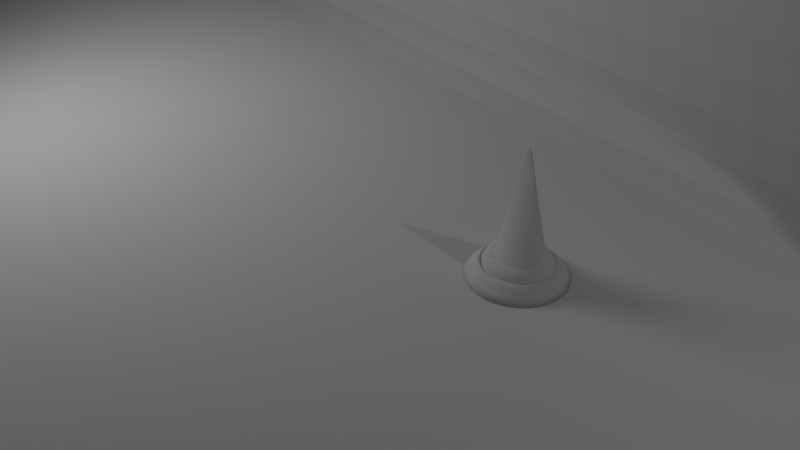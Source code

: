 # Source: 21.proyecto.escenario.blend2.blend2222.blend25.blend123.blend  (saved by Blender 2.79.6; exported with 4.5.12 LTS)
import bpy
from mathutils import Matrix  # noqa: F401  (used for matrix-valued properties, if any)

bpy.ops.wm.read_factory_settings(use_empty=True)
scene = bpy.context.scene
scene.name = 'Scene'

# ---- collections
col_collection_1 = bpy.data.collections.new('Collection 1'); scene.collection.children.link(col_collection_1)

# ---- materials (node trees are filled in below, after node groups)
mat_luz = bpy.data.materials.new('Luz')
mat_luz.alpha_threshold = 0.0
mat_luz.diffuse_color = (1.0, 1.0, 1.0, 1.0)
mat_luz.roughness = 0.5
mat_material = bpy.data.materials.new('Material')
mat_material.alpha_threshold = 0.0
mat_material.roughness = 0.5
mat_material.line_color = (0.0, 0.0, 0.0, 1.0)

# ---- material node trees
mat_luz.use_nodes = True; mat_luz.node_tree.nodes.clear()
_N = mat_luz.node_tree.nodes; _L = mat_luz.node_tree.links
n0 = _N.new('ShaderNodeOutputMaterial'); n0.name = 'Material Output'; n0.location = (300, 300)
n1 = _N.new('ShaderNodeEmission'); n1.name = 'Emission'; n1.location = (10, 300)
n1.inputs[0].default_value = (0.8, 0.8, 0.8, 1.0)
n1.inputs[1].default_value = 5.0
_L.new(n1.outputs[0], n0.inputs[0])
n0.is_active_output = True

# ---- world
world_world = bpy.data.worlds.new('World'); scene.world = world_world
world_world.color = (0.05088, 0.05088, 0.05088)
world_world.use_sun_shadow = False
world_world.sun_shadow_jitter_overblur = 0.0

# ---- cameras
cam_camera = bpy.data.cameras.new('Camera')
cam_camera.clip_end = 100.0
cam_camera.lens = 35.0
cam_camera.sensor_width = 32.0
cam_camera.sensor_height = 18.0
cam_camera.ortho_scale = 7.314
cam_camera.dof.focus_distance = 0.0

# ---- lights
light_lamp = bpy.data.lights.new('Lamp', 'SPOT')
light_lamp.transmission_factor = 0.0
light_lamp.cutoff_distance = 30.0
light_lamp.energy = 100.0
light_lamp.shadow_buffer_clip_start = 1.001
light_lamp.shadow_soft_size = 0.1
light_lamp.shadow_maximum_resolution = 0.006
light_lamp.use_absolute_resolution = True
light_lamp.spot_size = 1.309

# ---- meshes
me_plane_002 = bpy.data.meshes.new('Plane.002')
me_plane_002.from_pydata([(-0.03, -0.03, 0.0), (0.03, -0.03, 0.0), (-0.03, 0.03, 0.0), (0.03, 0.03, 0.0), (-0.03, 0.03, 0.03), (-0.03, -0.03, 0.03), (0.03, -0.03, 0.03), (0.03, 0.03, 0.03), (0.5806, -0.03, 0.0), (0.5806, 0.03, 0.0), (0.5806, -0.03, 0.03), (0.5806, 0.03, 0.03), (-0.03, -0.03, -0.1681), (0.03, -0.03, -0.1681), (-0.03, 0.03, -0.1681), (0.03, 0.03, -0.1681), (-0.03, 0.03, -0.1981), (-0.03, -0.03, -0.1981), (0.03, -0.03, -0.1981), (0.03, 0.03, -0.1981), (0.5806, -0.03, -0.1681), (0.5806, 0.03, -0.1681), (0.5806, -0.03, -0.1981), (0.5806, 0.03, -0.1981)], [], [(0, 2, 3, 1), (5, 6, 7, 4), (0, 1, 6, 5), (3, 7, 11, 9), (2, 0, 5, 4), (3, 2, 4, 7), (8, 9, 11, 10), (6, 1, 8, 10), (7, 6, 10, 11), (1, 3, 9, 8), (12, 13, 15, 14), (17, 16, 19, 18), (12, 17, 18, 13), (15, 21, 23, 19), (14, 16, 17, 12), (15, 19, 16, 14), (20, 22, 23, 21), (18, 22, 20, 13), (19, 23, 22, 18), (13, 20, 21, 15)])
me_plane_002.use_remesh_preserve_volume = False
me_plane_002.use_remesh_preserve_attributes = False
me_plane_002.use_mirror_vertex_groups = False
me_plane_002.update()
me_cubeziercircle_002 = bpy.data.meshes.new('CUBezierCircle.002')
me_cubeziercircle_002.from_pydata([(-0.02414, -0.06262, 0.3807), (-0.02414, -0.06262, 0.5122), (-0.02414, 0.07455, 0.3807), (-0.02414, 0.07455, 0.5122), (0.02391, -0.06262, 0.3807), (0.02391, -0.06262, 0.5122), (0.02391, 0.07455, 0.3807), (0.02391, 0.07455, 0.5122), (0.02391, 0.07455, 0.5122), (0.02391, 0.07455, 0.3807), (0.02391, -0.06262, 0.3807), (0.02391, -0.06262, 0.5122), (0.06412, 0.07455, 0.5122), (0.06412, 0.07455, 0.3807), (0.06412, -0.06262, 0.3807), (0.06412, -0.06262, 0.5122), (-0.06435, 0.07455, 0.3807), (-0.06435, -0.06262, 0.3807), (-0.06435, -0.06262, 0.5122), (-0.06435, 0.07455, 0.5122), (0.06412, 0.07455, 0.5122), (0.06412, 0.07455, 0.4551), (0.06412, -0.06262, 0.4551), (0.06412, -0.06262, 0.5122), (-0.06435, 0.07455, 0.4551), (-0.06435, -0.06262, 0.4551), (-0.06435, -0.06262, 0.5122), (-0.06435, 0.07455, 0.5122), (-0.02414, -0.06262, 0.6696), (-0.02414, 0.07455, 0.6696), (0.02391, 0.07455, 0.6696), (0.02391, -0.06262, 0.6696), (0.06412, 0.07455, 0.6696), (0.06412, -0.06262, 0.6696), (-0.06435, -0.06262, 0.6696), (-0.06435, 0.07455, 0.6696), (-7.057e-08, -0.05572, 0.007429), (-1.341e-07, 0.0, 0.007429), (-0.01262, -0.05444, 0.007429), (-0.001013, 0.0001142, 0.007429), (-0.02354, -0.051, 0.007429), (-0.0002305, -1.761e-05, 0.007429), (-0.03357, -0.0455, 0.007429), (0.0001678, -0.0001295, 0.007429), (-0.04255, -0.03807, 0.007429), (2.992e-05, 2.992e-05, 0.007429), (-0.04997, -0.02909, 0.007429), (-0.0001294, 0.0001678, 0.007429), (-0.05547, -0.01906, 0.007429), (-1.755e-05, -0.0002305, 0.007429), (-0.05892, -0.008141, 0.007429), (0.0001143, -0.001013, 0.007429), (-0.06019, 0.004475, 0.007429), (-5.96e-08, 1.509e-07, 0.007429), (-0.05892, 0.01709, 0.007429), (0.0001142, 0.001013, 0.007429), (-0.05547, 0.02801, 0.007429), (-1.767e-05, 0.0002306, 0.007429), (-0.04997, 0.03804, 0.007429), (-0.0001295, -0.0001678, 0.007429), (-0.04255, 0.04702, 0.007429), (2.989e-05, -2.995e-05, 0.007429), (-0.03357, 0.05445, 0.007429), (0.0001679, 0.0001294, 0.007429), (-0.02354, 0.05994, 0.007429), (-0.0002305, 1.752e-05, 0.007429), (-0.01262, 0.06339, 0.007429), (-0.001013, -0.0001142, 0.007429), (2.809e-08, 0.06467, 0.007429), (5.96e-08, 0.0, 0.007429), (0.01262, 0.06339, 0.007429), (0.001013, -0.0001142, 0.007429), (0.02354, 0.05995, 0.007429), (0.0002304, 1.761e-05, 0.007429), (0.03357, 0.05445, 0.007429), (-0.000168, 0.0001295, 0.007429), (0.04255, 0.04702, 0.007429), (-2.995e-05, -2.992e-05, 0.007429), (0.04997, 0.03804, 0.007429), (0.0001294, -0.0001678, 0.007429), (0.05547, 0.02801, 0.007429), (1.758e-05, 0.0002306, 0.007429), (0.05892, 0.01709, 0.007429), (-0.0001143, 0.001013, 0.007429), (0.06019, 0.004475, 0.007429), (0.0, -8.276e-08, 0.007429), (0.05892, -0.008141, 0.007429), (-0.0001142, -0.001013, 0.007429), (0.05547, -0.01906, 0.007429), (1.761e-05, -0.0002304, 0.007429), (0.04997, -0.02909, 0.007429), (0.0001295, 0.0001679, 0.007429), (0.04255, -0.03807, 0.007429), (-2.989e-05, 3.001e-05, 0.007429), (0.03357, -0.0455, 0.007429), (-0.0001678, -0.0001294, 0.007429), (0.02354, -0.051, 0.007429), (0.0002306, -1.755e-05, 0.007429), (0.01262, -0.05444, 0.007429), (0.001013, 0.0001142, 0.007429), (0.02391, 0.05974, 0.3807), (0.02391, -0.05079, 0.3807), (0.02391, 0.05974, 0.3807), (0.02391, -0.05079, 0.3807), (1.315e-05, 4.777e-06, 0.3807), (-1.692e-05, -2.993e-05, 0.3807), (-5.164e-05, -5.995e-05, 0.3807), (-2.728e-05, 2.682e-05, 0.3807), (0.0001972, 1.479e-06, 0.3807), (2.68e-05, -2.723e-05, 0.3807), (1.456e-06, 0.0001973, 0.3807), (-2.344e-05, -2.337e-05, 0.3807), (-2.994e-05, -1.687e-05, 0.3807), (4.773e-06, 1.317e-05, 0.3807), (-5.999e-05, -5.159e-05, 0.3807), (2.677e-05, -1.957e-05, 0.3807), (0.0001972, -4.827e-05, 0.3807), (1.462e-06, -0.000244, 0.3807), (-2.725e-05, -7.362e-05, 0.3807), (-5.161e-05, 1.315e-05, 0.3807), (-2.343e-05, -2.342e-05, 0.3807), (-4.832e-05, 0.0001972, 0.3807), (4.754e-06, -5.995e-05, 0.3807), (-2.995e-05, -2.992e-05, 0.3807), (-2.341e-05, -2.34e-05, 0.3807), (-6.002e-05, 4.797e-06, 0.3807), (-1.96e-05, 2.683e-05, 0.3807), (-0.0002441, -4.827e-05, 0.3807), (-7.364e-05, -1.959e-05, 0.3807), (-1.959e-05, -7.36e-05, 0.3807), (1.312e-05, -5.161e-05, 0.3807), (-7.363e-05, -2.724e-05, 0.3807), (-1.691e-05, -1.689e-05, 0.3807), (-4.831e-05, -0.000244, 0.3807), (-0.0002441, 1.479e-06, 0.3807), (-2.346e-05, -2.34e-05, 0.3807), (-0.01262, -0.05444, 0.3807), (0.02354, -0.051, 0.3807), (0.01262, -0.05444, 0.3807), (-7.057e-08, -0.05572, 0.3807), (0.02354, 0.05995, 0.3807), (-0.02414, -0.05067, 0.3807), (-0.02354, -0.051, 0.3807), (-0.01262, 0.06339, 0.3807), (0.01262, 0.06339, 0.3807), (-0.02354, 0.05994, 0.3807), (2.809e-08, 0.06467, 0.3807), (-0.02414, 0.05962, 0.3807), (0.04255, -0.03807, 0.3807), (0.04997, -0.02909, 0.3807), (0.03357, -0.0455, 0.3807), (0.06019, 0.004475, 0.3807), (0.03357, 0.05445, 0.3807), (0.05892, -0.008141, 0.3807), (0.05892, 0.01709, 0.3807), (0.05547, 0.02801, 0.3807), (0.05547, -0.01906, 0.3807), (0.04255, 0.04702, 0.3807), (0.04997, 0.03804, 0.3807), (-0.04255, 0.04702, 0.3807), (-0.03357, 0.05445, 0.3807), (-0.04997, 0.03804, 0.3807), (-0.04997, -0.02909, 0.3807), (-0.05892, 0.01709, 0.3807), (-0.04255, -0.03807, 0.3807), (-0.05547, -0.01906, 0.3807), (-0.06019, 0.004475, 0.3807), (-0.05892, -0.008141, 0.3807), (-0.03357, -0.0455, 0.3807), (-0.05547, 0.02801, 0.3807)], [], [(2, 147, 160, 159, 161, 169, 163, 166, 167, 165, 162, 164, 168, 141, 0, 17, 16), (2, 3, 7, 6), (5, 4, 10, 11), (4, 5, 1, 0), (2, 6, 102, 140, 144, 146, 143, 145, 147), (7, 3, 1, 5), (12, 8, 30, 32), (4, 103, 102, 6, 9, 100, 101, 10), (7, 5, 11, 8), (6, 7, 8, 9), (19, 16, 24, 27), (9, 8, 12, 13), (11, 10, 14, 15), (10, 101, 150, 148, 149, 156, 153, 151, 154, 155, 158, 157, 152, 100, 9, 13, 14), (12, 15, 23, 20), (3, 2, 16, 19), (0, 1, 18, 17), (15, 12, 32, 33), (21, 20, 23, 22), (25, 26, 27, 24), (13, 12, 20, 21), (17, 18, 26, 25), (15, 14, 22, 23), (14, 13, 21, 22), (18, 19, 27, 26), (16, 17, 25, 24), (30, 31, 33, 32), (28, 29, 35, 34), (8, 11, 31, 30), (3, 19, 35, 29), (19, 18, 34, 35), (18, 1, 28, 34), (1, 3, 29, 28), (11, 15, 33, 31), (37, 36, 38, 39), (39, 38, 40, 41), (41, 40, 42, 43), (43, 42, 44, 45), (45, 44, 46, 47), (47, 46, 48, 49), (49, 48, 50, 51), (51, 50, 52, 53), (53, 52, 54, 55), (55, 54, 56, 57), (57, 56, 58, 59), (59, 58, 60, 61), (61, 60, 62, 63), (63, 62, 64, 65), (65, 64, 66, 67), (67, 66, 68, 69), (69, 68, 70, 71), (71, 70, 72, 73), (73, 72, 74, 75), (75, 74, 76, 77), (77, 76, 78, 79), (79, 78, 80, 81), (81, 80, 82, 83), (83, 82, 84, 85), (85, 84, 86, 87), (87, 86, 88, 89), (89, 88, 90, 91), (91, 90, 92, 93), (93, 92, 94, 95), (95, 94, 96, 97), (97, 96, 98, 99), (99, 98, 36, 37), (88, 86, 153, 156), (85, 87, 133, 120), (48, 46, 162, 165), (49, 51, 117, 118), (89, 91, 113, 129), (42, 40, 142, 141, 168), (44, 42, 168, 164), (74, 72, 140, 102, 100, 152), (95, 97, 109, 114), (54, 52, 166, 163), (59, 61, 105, 106), (55, 57, 107, 110), (92, 90, 149, 148), (76, 74, 152, 157), (86, 84, 151, 153), (93, 95, 114, 112), (99, 37, 135, 108), (37, 39, 134, 135), (67, 69, 124, 127), (81, 83, 121, 126), (56, 54, 163, 169), (41, 43, 130, 131), (63, 65, 128, 104), (70, 68, 146, 144), (43, 45, 132, 130), (52, 50, 167, 166), (98, 96, 137, 138), (87, 89, 129, 133), (39, 41, 131, 134), (45, 47, 119, 132), (94, 92, 148, 150), (36, 98, 138, 139), (80, 78, 158, 155), (47, 49, 118, 119), (58, 56, 169, 161), (83, 85, 120, 121), (69, 71, 116, 124), (82, 80, 155, 154), (68, 66, 143, 146), (64, 62, 160, 147, 145), (71, 73, 115, 116), (51, 53, 111, 117), (38, 36, 139, 136), (53, 55, 110, 111), (84, 82, 154, 151), (62, 60, 159, 160), (78, 76, 157, 158), (73, 75, 125, 115), (40, 38, 136, 142), (75, 77, 123, 125), (65, 67, 127, 128), (60, 58, 161, 159), (72, 70, 144, 140), (79, 81, 126, 122), (96, 94, 150, 101, 103, 137), (97, 99, 108, 109), (57, 59, 106, 107), (77, 79, 122, 123), (66, 64, 145, 143), (50, 48, 165, 167), (46, 44, 164, 162), (61, 63, 104, 105), (91, 93, 112, 113), (90, 88, 156, 149), (141, 168, 164, 162, 165, 167, 166, 163, 169, 161, 159, 160, 147), (147, 145, 143, 146, 144, 140, 102, 103, 108, 135, 134, 131, 130, 132, 119, 118, 117, 111, 110, 107, 106, 105, 104, 128, 127, 141), (141, 142, 136, 139, 138, 137, 103, 4, 0), (137, 138, 139, 136, 142, 141, 127, 124, 116, 115, 125, 123, 122, 126, 121, 120, 133, 129, 113, 112, 114, 109, 108, 103), (100, 152, 157, 158, 155, 154, 151, 153, 156, 149, 148, 150, 101)])
me_cubeziercircle_002.polygons.foreach_set('use_smooth', [0, 0, 0, 0, 0, 0, 0, 0, 0, 0, 0, 0, 0, 0, 0, 0, 0, 0, 0, 0, 0, 0, 0, 0, 0, 0, 0, 0, 0, 0, 0, 0, 0, 0, 1, 1, 1, 1, 1, 1, 1, 1, 1, 1, 1, 1, 1, 1, 1, 1, 1, 1, 1, 1, 1, 1, 1, 1, 1, 1, 1, 1, 1, 1, 1, 1, 1, 1, 1, 1, 1, 1, 1, 1, 1, 1, 1, 1, 1, 1, 1, 1, 1, 1, 1, 1, 1, 1, 1, 1, 1, 1, 1, 1, 1, 1, 1, 1, 1, 1, 1, 1, 1, 1, 1, 1, 1, 1, 1, 1, 1, 1, 1, 1, 1, 1, 1, 1, 1, 1, 1, 1, 1, 1, 1, 1, 1, 1, 1, 1, 0, 0, 0, 0, 0])
me_cubeziercircle_002.use_remesh_preserve_volume = False
me_cubeziercircle_002.use_remesh_preserve_attributes = False
me_cubeziercircle_002.use_mirror_vertex_groups = False
me_cubeziercircle_002.auto_texspace = False
me_cubeziercircle_002.update()
me_cube = bpy.data.meshes.new('Cube')
me_cube.from_pydata([(-1.191, -3.233, 2.08), (-1.191, -3.233, 7.456), (-1.191, 3.062, 2.08), (-1.191, 3.062, 7.456), (1.13, -3.233, 2.08), (1.13, -3.233, 7.456), (1.13, 3.062, 2.08), (1.13, 3.062, 7.456), (1.13, 3.062, 7.456), (1.13, 3.062, 2.08), (1.13, -3.233, 2.08), (1.13, -3.233, 7.456), (3.072, 3.062, 7.456), (3.072, 3.062, 2.08), (3.072, -3.233, 2.08), (3.072, -3.233, 7.456), (-3.134, 3.062, 2.08), (-3.134, -3.233, 2.08), (-3.134, -3.233, 7.456), (-3.134, 3.062, 7.456), (3.072, 3.062, 7.456), (3.072, 3.062, 5.121), (3.072, -3.233, 5.121), (3.072, -3.233, 7.456), (-3.134, 3.062, 5.121), (-3.134, -3.233, 5.121), (-3.134, -3.233, 7.456), (-3.134, 3.062, 7.456), (-1.191, -3.233, 13.89), (-1.191, 3.062, 13.89), (1.13, 3.062, 13.89), (1.13, -3.233, 13.89), (3.072, 3.062, 13.89), (3.072, -3.233, 13.89), (-3.134, -3.233, 13.89), (-3.134, 3.062, 13.89)], [], [(2, 0, 17, 16), (2, 3, 7, 6), (5, 4, 10, 11), (4, 5, 1, 0), (2, 6, 4, 0), (7, 3, 1, 5), (12, 8, 30, 32), (4, 6, 9, 10), (7, 5, 11, 8), (6, 7, 8, 9), (19, 16, 24, 27), (9, 8, 12, 13), (11, 10, 14, 15), (10, 9, 13, 14), (12, 15, 23, 20), (3, 2, 16, 19), (0, 1, 18, 17), (15, 12, 32, 33), (21, 20, 23, 22), (25, 26, 27, 24), (13, 12, 20, 21), (17, 18, 26, 25), (15, 14, 22, 23), (14, 13, 21, 22), (18, 19, 27, 26), (16, 17, 25, 24), (30, 31, 33, 32), (28, 29, 35, 34), (8, 11, 31, 30), (3, 19, 35, 29), (19, 18, 34, 35), (18, 1, 28, 34), (1, 3, 29, 28), (11, 15, 33, 31)])
me_cube.use_remesh_preserve_volume = False
me_cube.use_remesh_preserve_attributes = False
me_cube.use_mirror_vertex_groups = False
me_cube.update()
me_cubeziercircle_001 = bpy.data.meshes.new('CUBezierCircle.001')
me_cubeziercircle_001.from_pydata([(-1.341e-07, 0.0, 0.007224), (8.382e-09, -0.5262, 9.313e-10), (-1.304e-08, -0.4653, 0.06804), (-2.142e-08, -0.4257, 0.1182), (-3.166e-08, -0.4004, 0.1479), (-3.818e-08, -0.3826, 0.1546), (-3.722e-08, -0.3652, 0.1357), (-4.889e-08, -0.3574, 0.1303), (-4.051e-08, -0.355, 0.1645), (-5.402e-08, -0.3307, 0.2163), (-8.149e-08, -0.2573, 0.2636), (-7.057e-08, -0.05572, 0.007429), (-1.341e-07, 0.0, 0.007429), (-0.001013, 0.0001142, 0.007224), (-0.106, -0.5155, -2.794e-09), (-0.09383, -0.4558, 0.06804), (-0.08592, -0.417, 0.1182), (-0.08088, -0.3923, 0.1479), (-0.07732, -0.3748, 0.1546), (-0.07385, -0.3577, 0.1357), (-0.07231, -0.3501, 0.1303), (-0.07182, -0.3477, 0.1645), (-0.06697, -0.3239, 0.2163), (-0.05234, -0.2521, 0.2636), (-0.01262, -0.05444, 0.007429), (-0.001013, 0.0001142, 0.007429), (-0.0002305, -1.758e-05, 0.007224), (-0.2048, -0.4849, -2.794e-09), (-0.1811, -0.4287, 0.06804), (-0.1657, -0.3922, 0.1182), (-0.1559, -0.3689, 0.1479), (-0.1489, -0.3525, 0.1546), (-0.1422, -0.3365, 0.1357), (-0.1392, -0.3293, 0.1303), (-0.1382, -0.3271, 0.1645), (-0.1288, -0.3047, 0.2163), (-0.1003, -0.2371, 0.2636), (-0.02354, -0.051, 0.007429), (-0.0002305, -1.761e-05, 0.007429), (0.0001678, -0.0001295, 0.007224), (-0.2942, -0.4363, -3.26e-09), (-0.2601, -0.3858, 0.06804), (-0.238, -0.353, 0.1182), (-0.2238, -0.332, 0.1479), (-0.2138, -0.3172, 0.1546), (-0.2041, -0.3028, 0.1357), (-0.1998, -0.2964, 0.1303), (-0.1984, -0.2944, 0.1645), (-0.1848, -0.2742, 0.2163), (-0.1438, -0.2134, 0.2636), (-0.03357, -0.0455, 0.007429), (0.0001678, -0.0001295, 0.007429), (2.992e-05, 2.992e-05, 0.007224), (-0.3721, -0.3721, -2.794e-09), (-0.329, -0.329, 0.06804), (-0.301, -0.301, 0.1182), (-0.2831, -0.2831, 0.1479), (-0.2705, -0.2705, 0.1546), (-0.2582, -0.2582, 0.1357), (-0.2527, -0.2527, 0.1303), (-0.251, -0.251, 0.1645), (-0.2338, -0.2338, 0.2163), (-0.1819, -0.1819, 0.2636), (-0.04255, -0.03807, 0.007429), (2.992e-05, 2.992e-05, 0.007429), (-0.0001294, 0.0001678, 0.007224), (-0.4363, -0.2942, -1.164e-09), (-0.3858, -0.2601, 0.06804), (-0.353, -0.238, 0.1182), (-0.332, -0.2238, 0.1479), (-0.3172, -0.2138, 0.1546), (-0.3028, -0.2041, 0.1357), (-0.2964, -0.1998, 0.1303), (-0.2944, -0.1984, 0.1645), (-0.2742, -0.1848, 0.2163), (-0.2134, -0.1438, 0.2636), (-0.04997, -0.02909, 0.007429), (-0.0001294, 0.0001678, 0.007429), (-1.755e-05, -0.0002305, 0.007224), (-0.4849, -0.2048, -6.985e-10), (-0.4287, -0.1811, 0.06804), (-0.3922, -0.1657, 0.1182), (-0.3689, -0.1559, 0.1479), (-0.3525, -0.1489, 0.1546), (-0.3365, -0.1422, 0.1357), (-0.3293, -0.1392, 0.1303), (-0.3271, -0.1382, 0.1645), (-0.3047, -0.1288, 0.2163), (-0.2371, -0.1003, 0.2636), (-0.05547, -0.01906, 0.007429), (-1.755e-05, -0.0002305, 0.007429), (0.0001143, -0.001013, 0.007224), (-0.5155, -0.106, 0.0), (-0.4558, -0.09383, 0.06804), (-0.417, -0.08592, 0.1182), (-0.3923, -0.08088, 0.1479), (-0.3748, -0.07732, 0.1546), (-0.3577, -0.07385, 0.1357), (-0.3501, -0.07231, 0.1303), (-0.3477, -0.07182, 0.1645), (-0.3239, -0.06697, 0.2163), (-0.2521, -0.05234, 0.2636), (-0.05892, -0.008141, 0.007429), (0.0001143, -0.001013, 0.007429), (-5.96e-08, 1.481e-07, 0.007224), (-0.5262, -7.736e-09, 2.623e-10), (-0.4653, 1.863e-08, 0.06804), (-0.4257, 2.98e-08, 0.1182), (-0.4004, 3.725e-08, 0.1479), (-0.3826, 4.47e-08, 0.1546), (-0.3652, 4.47e-08, 0.1357), (-0.3574, 4.47e-08, 0.1303), (-0.355, 4.47e-08, 0.1645), (-0.3307, 5.96e-08, 0.2163), (-0.2573, 8.941e-08, 0.2636), (-0.06019, 0.004475, 0.007429), (-5.96e-08, 1.509e-07, 0.007429), (0.0001142, 0.001013, 0.007224), (-0.5155, 0.106, 5.821e-10), (-0.4558, 0.09383, 0.06804), (-0.417, 0.08592, 0.1182), (-0.3923, 0.08088, 0.1479), (-0.3748, 0.07732, 0.1546), (-0.3577, 0.07385, 0.1357), (-0.3501, 0.07231, 0.1303), (-0.3477, 0.07182, 0.1645), (-0.3239, 0.06697, 0.2163), (-0.2521, 0.05234, 0.2636), (-0.05892, 0.01709, 0.007429), (0.0001142, 0.001013, 0.007429), (-1.767e-05, 0.0002306, 0.007224), (-0.4849, 0.2048, 9.313e-10), (-0.4287, 0.1811, 0.06804), (-0.3922, 0.1657, 0.1182), (-0.3689, 0.1559, 0.1479), (-0.3525, 0.1489, 0.1546), (-0.3365, 0.1422, 0.1357), (-0.3293, 0.1392, 0.1303), (-0.3271, 0.1382, 0.1645), (-0.3047, 0.1288, 0.2163), (-0.2371, 0.1003, 0.2636), (-0.05547, 0.02801, 0.007429), (-1.767e-05, 0.0002306, 0.007429), (-0.0001295, -0.0001678, 0.007224), (-0.4363, 0.2942, 6.985e-10), (-0.3858, 0.2601, 0.06804), (-0.353, 0.238, 0.1182), (-0.332, 0.2238, 0.1479), (-0.3172, 0.2138, 0.1546), (-0.3028, 0.2041, 0.1357), (-0.2964, 0.1998, 0.1303), (-0.2944, 0.1984, 0.1645), (-0.2742, 0.1848, 0.2163), (-0.2134, 0.1438, 0.2636), (-0.04997, 0.03804, 0.007429), (-0.0001295, -0.0001678, 0.007429), (2.989e-05, -2.995e-05, 0.007224), (-0.3721, 0.3721, 1.397e-09), (-0.329, 0.329, 0.06804), (-0.301, 0.301, 0.1182), (-0.2831, 0.2831, 0.1479), (-0.2705, 0.2705, 0.1546), (-0.2582, 0.2582, 0.1357), (-0.2527, 0.2527, 0.1303), (-0.251, 0.251, 0.1645), (-0.2338, 0.2338, 0.2163), (-0.1819, 0.1819, 0.2636), (-0.04255, 0.04702, 0.007429), (2.989e-05, -2.995e-05, 0.007429), (0.0001679, 0.0001294, 0.007224), (-0.2942, 0.4363, 3.26e-09), (-0.2601, 0.3858, 0.06804), (-0.238, 0.353, 0.1182), (-0.2238, 0.332, 0.1479), (-0.2138, 0.3172, 0.1546), (-0.2041, 0.3028, 0.1357), (-0.1998, 0.2964, 0.1303), (-0.1984, 0.2944, 0.1645), (-0.1848, 0.2742, 0.2163), (-0.1438, 0.2134, 0.2636), (-0.03357, 0.05445, 0.007429), (0.0001679, 0.0001294, 0.007429), (-0.0002306, 1.752e-05, 0.007224), (-0.2048, 0.4849, 2.794e-09), (-0.1811, 0.4287, 0.06804), (-0.1657, 0.3922, 0.1182), (-0.1559, 0.3689, 0.1479), (-0.1489, 0.3525, 0.1546), (-0.1422, 0.3365, 0.1357), (-0.1392, 0.3293, 0.1303), (-0.1382, 0.3271, 0.1645), (-0.1288, 0.3047, 0.2163), (-0.1003, 0.2371, 0.2636), (-0.02354, 0.05994, 0.007429), (-0.0002305, 1.752e-05, 0.007429), (-0.001013, -0.0001142, 0.007224), (-0.106, 0.5155, 2.794e-09), (-0.09383, 0.4558, 0.06804), (-0.08592, 0.417, 0.1182), (-0.08088, 0.3923, 0.1479), (-0.07732, 0.3748, 0.1546), (-0.07385, 0.3577, 0.1357), (-0.07231, 0.3501, 0.1303), (-0.07182, 0.3477, 0.1645), (-0.06697, 0.3239, 0.2163), (-0.05234, 0.2521, 0.2636), (-0.01262, 0.06339, 0.007429), (-0.001013, -0.0001142, 0.007429), (5.96e-08, 0.0, 0.007224), (-2.794e-09, 0.5262, 6.519e-09), (1.118e-08, 0.4653, 0.06804), (1.863e-08, 0.4257, 0.1182), (2.608e-08, 0.4004, 0.1479), (2.98e-08, 0.3826, 0.1546), (2.235e-08, 0.3652, 0.1357), (2.98e-08, 0.3574, 0.1303), (2.98e-08, 0.355, 0.1645), (4.47e-08, 0.3307, 0.2163), (5.96e-08, 0.2573, 0.2636), (2.809e-08, 0.06467, 0.007429), (5.96e-08, 0.0, 0.007429), (0.001013, -0.0001141, 0.007224), (0.106, 0.5155, 4.191e-09), (0.09383, 0.4558, 0.06804), (0.08592, 0.417, 0.1182), (0.08088, 0.3923, 0.1479), (0.07732, 0.3748, 0.1546), (0.07385, 0.3577, 0.1357), (0.07231, 0.3501, 0.1303), (0.07182, 0.3477, 0.1645), (0.06697, 0.3239, 0.2163), (0.05234, 0.2521, 0.2636), (0.01262, 0.06339, 0.007429), (0.001013, -0.0001142, 0.007429), (0.0002305, 1.764e-05, 0.007224), (0.2048, 0.4849, 6.054e-09), (0.1811, 0.4287, 0.06804), (0.1657, 0.3922, 0.1182), (0.1559, 0.3689, 0.1479), (0.1489, 0.3525, 0.1546), (0.1422, 0.3365, 0.1357), (0.1392, 0.3293, 0.1303), (0.1382, 0.3271, 0.1645), (0.1288, 0.3047, 0.2163), (0.1003, 0.2371, 0.2636), (0.02354, 0.05995, 0.007429), (0.0002304, 1.761e-05, 0.007429), (-0.0001679, 0.0001295, 0.007224), (0.2942, 0.4363, 5.122e-09), (0.2601, 0.3858, 0.06804), (0.238, 0.353, 0.1182), (0.2238, 0.332, 0.1479), (0.2138, 0.3172, 0.1546), (0.2041, 0.3028, 0.1357), (0.1998, 0.2964, 0.1303), (0.1984, 0.2944, 0.1645), (0.1848, 0.2742, 0.2163), (0.1438, 0.2134, 0.2636), (0.03357, 0.05445, 0.007429), (-0.000168, 0.0001295, 0.007429), (-2.995e-05, -2.989e-05, 0.007224), (0.3721, 0.3721, 4.191e-09), (0.329, 0.329, 0.06804), (0.301, 0.301, 0.1182), (0.2831, 0.2831, 0.1479), (0.2705, 0.2705, 0.1546), (0.2582, 0.2582, 0.1357), (0.2527, 0.2527, 0.1303), (0.251, 0.251, 0.1645), (0.2338, 0.2338, 0.2163), (0.1819, 0.1819, 0.2636), (0.04255, 0.04702, 0.007429), (-2.995e-05, -2.992e-05, 0.007429), (0.0001294, -0.0001678, 0.007224), (0.4363, 0.2942, 3.958e-09), (0.3858, 0.2601, 0.06804), (0.353, 0.238, 0.1182), (0.332, 0.2238, 0.1479), (0.3172, 0.2138, 0.1546), (0.3028, 0.2041, 0.1357), (0.2964, 0.1998, 0.1303), (0.2944, 0.1984, 0.1645), (0.2742, 0.1848, 0.2163), (0.2134, 0.1438, 0.2636), (0.04997, 0.03804, 0.007429), (0.0001294, -0.0001678, 0.007429), (1.752e-05, 0.0002306, 0.007224), (0.4849, 0.2048, 2.561e-09), (0.4287, 0.1811, 0.06804), (0.3922, 0.1657, 0.1182), (0.3689, 0.1559, 0.1479), (0.3525, 0.1489, 0.1546), (0.3365, 0.1422, 0.1357), (0.3293, 0.1392, 0.1303), (0.3271, 0.1382, 0.1645), (0.3047, 0.1288, 0.2163), (0.2371, 0.1003, 0.2636), (0.05547, 0.02801, 0.007429), (1.758e-05, 0.0002306, 0.007429), (-0.0001143, 0.001013, 0.007224), (0.5155, 0.106, 2.794e-09), (0.4558, 0.09383, 0.06804), (0.417, 0.08592, 0.1182), (0.3923, 0.08088, 0.1479), (0.3748, 0.07732, 0.1546), (0.3577, 0.07385, 0.1357), (0.3501, 0.07231, 0.1303), (0.3477, 0.07182, 0.1645), (0.3239, 0.06697, 0.2163), (0.2521, 0.05234, 0.2636), (0.05892, 0.01709, 0.007429), (-0.0001143, 0.001013, 0.007429), (0.0, -7.508e-08, 0.007224), (0.5262, 3.868e-09, 3.334e-09), (0.4653, -2.101e-08, 0.06804), (0.4257, -3.118e-08, 0.1182), (0.4004, -3.664e-08, 0.1479), (0.3826, -3.787e-08, 0.1546), (0.3652, -3.906e-08, 0.1357), (0.3574, -3.959e-08, 0.1303), (0.355, -3.976e-08, 0.1645), (0.3307, -4.888e-08, 0.2163), (0.2573, -7.627e-08, 0.2636), (0.06019, 0.004475, 0.007429), (0.0, -8.276e-08, 0.007429), (-0.0001142, -0.001013, 0.007224), (0.5155, -0.106, 3.492e-09), (0.4558, -0.09383, 0.06804), (0.417, -0.08592, 0.1182), (0.3923, -0.08088, 0.1479), (0.3748, -0.07732, 0.1546), (0.3577, -0.07385, 0.1357), (0.3501, -0.07231, 0.1303), (0.3477, -0.07182, 0.1645), (0.3239, -0.06697, 0.2163), (0.2521, -0.05234, 0.2636), (0.05892, -0.008141, 0.007429), (-0.0001142, -0.001013, 0.007429), (1.767e-05, -0.0002304, 0.007224), (0.4849, -0.2048, 2.561e-09), (0.4287, -0.1811, 0.06804), (0.3922, -0.1657, 0.1182), (0.3689, -0.1559, 0.1479), (0.3525, -0.1489, 0.1546), (0.3365, -0.1422, 0.1357), (0.3293, -0.1392, 0.1303), (0.3271, -0.1382, 0.1645), (0.3047, -0.1288, 0.2163), (0.2371, -0.1003, 0.2636), (0.05547, -0.01906, 0.007429), (1.761e-05, -0.0002304, 0.007429), (0.0001295, 0.0001679, 0.007224), (0.4363, -0.2942, 5.122e-09), (0.3858, -0.2601, 0.06804), (0.353, -0.238, 0.1182), (0.332, -0.2238, 0.1479), (0.3172, -0.2138, 0.1546), (0.3028, -0.2041, 0.1357), (0.2964, -0.1998, 0.1303), (0.2944, -0.1984, 0.1645), (0.2742, -0.1848, 0.2163), (0.2134, -0.1438, 0.2636), (0.04997, -0.02909, 0.007429), (0.0001295, 0.0001679, 0.007429), (-2.992e-05, 2.998e-05, 0.007224), (0.3721, -0.3721, 6.054e-09), (0.329, -0.329, 0.06804), (0.301, -0.301, 0.1182), (0.2831, -0.2831, 0.1479), (0.2705, -0.2705, 0.1546), (0.2582, -0.2582, 0.1357), (0.2527, -0.2527, 0.1303), (0.251, -0.251, 0.1645), (0.2338, -0.2338, 0.2163), (0.1819, -0.1819, 0.2636), (0.04255, -0.03807, 0.007429), (-2.989e-05, 3.001e-05, 0.007429), (-0.0001678, -0.0001294, 0.007224), (0.2942, -0.4363, 4.657e-09), (0.2601, -0.3858, 0.06804), (0.238, -0.353, 0.1182), (0.2238, -0.332, 0.1479), (0.2138, -0.3172, 0.1546), (0.2041, -0.3028, 0.1357), (0.1998, -0.2964, 0.1303), (0.1984, -0.2944, 0.1645), (0.1848, -0.2742, 0.2163), (0.1438, -0.2134, 0.2636), (0.03357, -0.0455, 0.007429), (-0.0001678, -0.0001294, 0.007429), (0.0002306, -1.755e-05, 0.007224), (0.2048, -0.4849, 3.725e-09), (0.1811, -0.4287, 0.06804), (0.1657, -0.3922, 0.1182), (0.1559, -0.3689, 0.1479), (0.1489, -0.3525, 0.1546), (0.1422, -0.3365, 0.1357), (0.1392, -0.3293, 0.1303), (0.1382, -0.3271, 0.1645), (0.1288, -0.3047, 0.2163), (0.1003, -0.2371, 0.2636), (0.02354, -0.051, 0.007429), (0.0002306, -1.755e-05, 0.007429), (0.001013, 0.0001142, 0.007224), (0.106, -0.5155, 9.313e-10), (0.09383, -0.4558, 0.06804), (0.08592, -0.417, 0.1182), (0.08088, -0.3923, 0.1479), (0.07732, -0.3748, 0.1546), (0.07385, -0.3577, 0.1357), (0.07231, -0.3501, 0.1303), (0.07182, -0.3477, 0.1645), (0.06697, -0.3239, 0.2163), (0.05234, -0.2521, 0.2636), (0.01262, -0.05444, 0.007429), (0.001013, 0.0001142, 0.007429), (-0.3804, 0.07846, 0.1525), (-0.3578, -0.1512, 0.1525), (-0.3578, 0.1512, 0.1525), (-0.2745, -0.2745, 0.1525), (-0.2745, 0.2745, 0.1525), (0.217, -0.322, 0.1525), (-0.322, 0.217, 0.1525), (0.1512, 0.3578, 0.1525), (0.07846, -0.3804, 0.1525), (-0.217, 0.322, 0.1525), (0.217, 0.322, 0.1525), (-0.07846, -0.3804, 0.1525), (0.2745, 0.2745, 0.1525), (0.3883, -3.747e-08, 0.1525), (0.3578, 0.1512, 0.1525), (-0.3883, 4.232e-08, 0.1525), (0.3804, -0.07846, 0.1525), (0.2745, -0.2745, 0.1525), (-0.3804, -0.07846, 0.1525), (0.322, -0.217, 0.1525), (0.1512, -0.3578, 0.1525), (0.3804, 0.07846, 0.1525), (-0.322, -0.217, 0.1525), (0.07846, 0.3804, 0.1525), (-3.61e-08, -0.3883, 0.1525), (-0.07846, 0.3804, 0.1525), (-0.1512, -0.3578, 0.1525), (0.322, 0.217, 0.1525), (2.861e-08, 0.3883, 0.1525), (-0.217, -0.322, 0.1525), (-0.1512, 0.3578, 0.1525), (0.3578, -0.1512, 0.1525), (-6.549e-08, -0.05674, 0.3023), (-6.589e-08, -0.06355, 0.3076), (-0.01413, -0.06212, 0.3076), (-0.01279, -0.05544, 0.3023), (-0.02393, -0.05194, 0.3023), (-0.02652, -0.05822, 0.3076), (-0.03414, -0.04634, 0.3023), (-0.03787, -0.05202, 0.3076), (-0.04799, -0.04367, 0.3076), (-0.04327, -0.03879, 0.3023), (-0.05081, -0.02967, 0.3023), (-0.05636, -0.03357, 0.3075), (-0.05641, -0.01945, 0.3023), (-0.06259, -0.02222, 0.3075), (-0.05992, -0.008314, 0.3023), (-0.06651, -0.009825, 0.3075), (-0.06121, 0.004472, 0.3023), (-0.06797, 0.004317, 0.3075), (-0.05992, 0.01726, 0.3023), (-0.06655, 0.01847, 0.3075), (-0.06266, 0.03088, 0.3075), (-0.05641, 0.0284, 0.3023), (-0.05081, 0.03862, 0.3023), (-0.05645, 0.04226, 0.3075), (-0.04808, 0.0524, 0.3075), (-0.04327, 0.04774, 0.3023), (-0.03414, 0.05528, 0.3023), (-0.03796, 0.06079, 0.3075), (-0.02393, 0.06088, 0.3023), (-0.02659, 0.06703, 0.3075), (-0.01279, 0.06439, 0.3023), (-0.01417, 0.07094, 0.3075), (3.496e-08, 0.07238, 0.3075), (3.397e-08, 0.06568, 0.3023), (0.01417, 0.07094, 0.3075), (0.01279, 0.06439, 0.3023), (0.02393, 0.06088, 0.3023), (0.02659, 0.06703, 0.3075), (0.03414, 0.05528, 0.3023), (0.03796, 0.06079, 0.3075), (0.04808, 0.0524, 0.3075), (0.04327, 0.04774, 0.3023), (0.05081, 0.03862, 0.3023), (0.05645, 0.04226, 0.3075), (0.06266, 0.03088, 0.3075), (0.05641, 0.0284, 0.3023), (0.06655, 0.01847, 0.3075), (0.05992, 0.01726, 0.3023), (0.06121, 0.004472, 0.3023), (0.06797, 0.004317, 0.3075), (0.06651, -0.009825, 0.3075), (0.05992, -0.008314, 0.3023), (0.06259, -0.02222, 0.3075), (0.05641, -0.01945, 0.3023), (0.05081, -0.02967, 0.3023), (0.05636, -0.03357, 0.3075), (0.04327, -0.03879, 0.3023), (0.04799, -0.04367, 0.3076), (0.03787, -0.05202, 0.3076), (0.03414, -0.04634, 0.3023), (0.02393, -0.05194, 0.3023), (0.02652, -0.05822, 0.3076), (0.01413, -0.06212, 0.3076), (0.01279, -0.05544, 0.3023)], [], [(1, 14, 13, 0), (2, 15, 14, 1), (3, 16, 15, 2), (4, 17, 16, 3), (440, 427, 17, 4), (6, 19, 18, 5), (7, 20, 19, 6), (8, 21, 20, 7), (9, 22, 21, 8), (10, 23, 22, 9), (510, 449, 10, 413), (449, 450, 23, 10), (12, 25, 24, 11), (14, 27, 26, 13), (15, 28, 27, 14), (16, 29, 28, 15), (17, 30, 29, 16), (427, 442, 30, 17), (19, 32, 31, 18), (20, 33, 32, 19), (21, 34, 33, 20), (22, 35, 34, 21), (23, 36, 35, 22), (453, 455, 49, 36), (450, 453, 36, 23), (25, 38, 37, 24), (27, 40, 39, 26), (28, 41, 40, 27), (29, 42, 41, 28), (30, 43, 42, 29), (442, 445, 43, 30), (32, 45, 44, 31), (33, 46, 45, 32), (34, 47, 46, 33), (35, 48, 47, 34), (36, 49, 48, 35), (37, 50, 454, 452), (455, 456, 62, 49), (38, 51, 50, 37), (40, 53, 52, 39), (41, 54, 53, 40), (42, 55, 54, 41), (43, 56, 55, 42), (445, 419, 56, 43), (45, 58, 57, 44), (46, 59, 58, 45), (47, 60, 59, 46), (48, 61, 60, 47), (49, 62, 61, 48), (50, 63, 457, 454), (63, 76, 458, 457), (51, 64, 63, 50), (53, 66, 65, 52), (54, 67, 66, 53), (55, 68, 67, 54), (56, 69, 68, 55), (419, 438, 69, 56), (58, 71, 70, 57), (59, 72, 71, 58), (60, 73, 72, 59), (61, 74, 73, 60), (62, 75, 74, 61), (76, 89, 460, 458), (456, 459, 75, 62), (64, 77, 76, 63), (66, 79, 78, 65), (67, 80, 79, 66), (68, 81, 80, 67), (69, 82, 81, 68), (438, 417, 82, 69), (71, 84, 83, 70), (72, 85, 84, 71), (73, 86, 85, 72), (74, 87, 86, 73), (75, 88, 87, 74), (89, 102, 462, 460), (459, 461, 88, 75), (77, 90, 89, 76), (79, 92, 91, 78), (80, 93, 92, 79), (81, 94, 93, 80), (82, 95, 94, 81), (417, 434, 95, 82), (84, 97, 96, 83), (85, 98, 97, 84), (86, 99, 98, 85), (87, 100, 99, 86), (88, 101, 100, 87), (102, 115, 464, 462), (461, 463, 101, 88), (90, 103, 102, 89), (92, 105, 104, 91), (93, 106, 105, 92), (94, 107, 106, 93), (95, 108, 107, 94), (434, 431, 108, 95), (97, 110, 109, 96), (98, 111, 110, 97), (99, 112, 111, 98), (100, 113, 112, 99), (101, 114, 113, 100), (115, 128, 466, 464), (463, 465, 114, 101), (103, 116, 115, 102), (105, 118, 117, 104), (106, 119, 118, 105), (107, 120, 119, 106), (108, 121, 120, 107), (431, 416, 121, 108), (110, 123, 122, 109), (111, 124, 123, 110), (112, 125, 124, 111), (113, 126, 125, 112), (114, 127, 126, 113), (467, 468, 140, 127), (465, 467, 127, 114), (116, 129, 128, 115), (118, 131, 130, 117), (119, 132, 131, 118), (120, 133, 132, 119), (121, 134, 133, 120), (416, 418, 134, 121), (123, 136, 135, 122), (124, 137, 136, 123), (125, 138, 137, 124), (126, 139, 138, 125), (127, 140, 139, 126), (128, 141, 469, 466), (141, 154, 470, 469), (129, 142, 141, 128), (131, 144, 143, 130), (132, 145, 144, 131), (133, 146, 145, 132), (134, 147, 146, 133), (418, 422, 147, 134), (136, 149, 148, 135), (137, 150, 149, 136), (138, 151, 150, 137), (139, 152, 151, 138), (140, 153, 152, 139), (154, 167, 473, 470), (468, 471, 153, 140), (142, 155, 154, 141), (144, 157, 156, 143), (145, 158, 157, 144), (146, 159, 158, 145), (147, 160, 159, 146), (422, 420, 160, 147), (149, 162, 161, 148), (150, 163, 162, 149), (151, 164, 163, 150), (152, 165, 164, 151), (153, 166, 165, 152), (167, 180, 474, 473), (471, 472, 166, 153), (155, 168, 167, 154), (157, 170, 169, 156), (158, 171, 170, 157), (159, 172, 171, 158), (160, 173, 172, 159), (420, 425, 173, 160), (162, 175, 174, 161), (163, 176, 175, 162), (164, 177, 176, 163), (165, 178, 177, 164), (166, 179, 178, 165), (475, 477, 192, 179), (472, 475, 179, 166), (168, 181, 180, 167), (170, 183, 182, 169), (171, 184, 183, 170), (172, 185, 184, 171), (173, 186, 185, 172), (425, 446, 186, 173), (175, 188, 187, 174), (176, 189, 188, 175), (177, 190, 189, 176), (178, 191, 190, 177), (179, 192, 191, 178), (180, 193, 476, 474), (477, 479, 205, 192), (181, 194, 193, 180), (183, 196, 195, 182), (184, 197, 196, 183), (185, 198, 197, 184), (186, 199, 198, 185), (446, 441, 199, 186), (188, 201, 200, 187), (189, 202, 201, 188), (190, 203, 202, 189), (191, 204, 203, 190), (192, 205, 204, 191), (193, 206, 478, 476), (479, 480, 218, 205), (194, 207, 206, 193), (196, 209, 208, 195), (197, 210, 209, 196), (198, 211, 210, 197), (199, 212, 211, 198), (441, 444, 212, 199), (201, 214, 213, 200), (202, 215, 214, 201), (203, 216, 215, 202), (204, 217, 216, 203), (205, 218, 217, 204), (206, 219, 481, 478), (480, 482, 231, 218), (207, 220, 219, 206), (209, 222, 221, 208), (210, 223, 222, 209), (211, 224, 223, 210), (212, 225, 224, 211), (444, 439, 225, 212), (214, 227, 226, 213), (215, 228, 227, 214), (216, 229, 228, 215), (217, 230, 229, 216), (218, 231, 230, 217), (219, 232, 483, 481), (482, 485, 244, 231), (220, 233, 232, 219), (222, 235, 234, 221), (223, 236, 235, 222), (224, 237, 236, 223), (225, 238, 237, 224), (439, 423, 238, 225), (227, 240, 239, 226), (228, 241, 240, 227), (229, 242, 241, 228), (230, 243, 242, 229), (231, 244, 243, 230), (232, 245, 484, 483), (245, 258, 486, 484), (233, 246, 245, 232), (235, 248, 247, 234), (236, 249, 248, 235), (237, 250, 249, 236), (238, 251, 250, 237), (423, 426, 251, 238), (240, 253, 252, 239), (241, 254, 253, 240), (242, 255, 254, 241), (243, 256, 255, 242), (244, 257, 256, 243), (258, 271, 489, 486), (485, 487, 257, 244), (246, 259, 258, 245), (248, 261, 260, 247), (249, 262, 261, 248), (250, 263, 262, 249), (251, 264, 263, 250), (426, 428, 264, 251), (253, 266, 265, 252), (254, 267, 266, 253), (255, 268, 267, 254), (256, 269, 268, 255), (257, 270, 269, 256), (488, 491, 283, 270), (487, 488, 270, 257), (259, 272, 271, 258), (261, 274, 273, 260), (262, 275, 274, 261), (263, 276, 275, 262), (264, 277, 276, 263), (428, 443, 277, 264), (266, 279, 278, 265), (267, 280, 279, 266), (268, 281, 280, 267), (269, 282, 281, 268), (270, 283, 282, 269), (271, 284, 490, 489), (491, 492, 296, 283), (272, 285, 284, 271), (274, 287, 286, 273), (275, 288, 287, 274), (276, 289, 288, 275), (277, 290, 289, 276), (443, 430, 290, 277), (279, 292, 291, 278), (280, 293, 292, 279), (281, 294, 293, 280), (282, 295, 294, 281), (283, 296, 295, 282), (284, 297, 493, 490), (492, 494, 309, 296), (285, 298, 297, 284), (287, 300, 299, 286), (288, 301, 300, 287), (289, 302, 301, 288), (290, 303, 302, 289), (430, 437, 303, 290), (292, 305, 304, 291), (293, 306, 305, 292), (294, 307, 306, 293), (295, 308, 307, 294), (296, 309, 308, 295), (297, 310, 495, 493), (310, 323, 496, 495), (298, 311, 310, 297), (300, 313, 312, 299), (301, 314, 313, 300), (302, 315, 314, 301), (303, 316, 315, 302), (437, 429, 316, 303), (305, 318, 317, 304), (306, 319, 318, 305), (307, 320, 319, 306), (308, 321, 320, 307), (309, 322, 321, 308), (323, 336, 499, 496), (494, 497, 322, 309), (311, 324, 323, 310), (313, 326, 325, 312), (314, 327, 326, 313), (315, 328, 327, 314), (316, 329, 328, 315), (429, 432, 329, 316), (318, 331, 330, 317), (319, 332, 331, 318), (320, 333, 332, 319), (321, 334, 333, 320), (322, 335, 334, 321), (336, 349, 501, 499), (497, 498, 335, 322), (324, 337, 336, 323), (326, 339, 338, 325), (327, 340, 339, 326), (328, 341, 340, 327), (329, 342, 341, 328), (432, 447, 342, 329), (331, 344, 343, 330), (332, 345, 344, 331), (333, 346, 345, 332), (334, 347, 346, 333), (335, 348, 347, 334), (349, 362, 502, 501), (498, 500, 348, 335), (337, 350, 349, 336), (339, 352, 351, 338), (340, 353, 352, 339), (341, 354, 353, 340), (342, 355, 354, 341), (447, 435, 355, 342), (344, 357, 356, 343), (345, 358, 357, 344), (346, 359, 358, 345), (347, 360, 359, 346), (348, 361, 360, 347), (503, 505, 374, 361), (500, 503, 361, 348), (350, 363, 362, 349), (352, 365, 364, 351), (353, 366, 365, 352), (354, 367, 366, 353), (355, 368, 367, 354), (435, 433, 368, 355), (357, 370, 369, 356), (358, 371, 370, 357), (359, 372, 371, 358), (360, 373, 372, 359), (361, 374, 373, 360), (362, 375, 504, 502), (375, 388, 507, 504), (363, 376, 375, 362), (365, 378, 377, 364), (366, 379, 378, 365), (367, 380, 379, 366), (368, 381, 380, 367), (433, 421, 381, 368), (370, 383, 382, 369), (371, 384, 383, 370), (372, 385, 384, 371), (373, 386, 385, 372), (374, 387, 386, 373), (388, 401, 508, 507), (505, 506, 387, 374), (376, 389, 388, 375), (378, 391, 390, 377), (379, 392, 391, 378), (380, 393, 392, 379), (381, 394, 393, 380), (421, 436, 394, 381), (383, 396, 395, 382), (384, 397, 396, 383), (385, 398, 397, 384), (386, 399, 398, 385), (387, 400, 399, 386), (401, 414, 511, 508), (506, 509, 400, 387), (389, 402, 401, 388), (391, 404, 403, 390), (392, 405, 404, 391), (393, 406, 405, 392), (394, 407, 406, 393), (436, 424, 407, 394), (396, 409, 408, 395), (397, 410, 409, 396), (398, 411, 410, 397), (399, 412, 411, 398), (400, 413, 412, 399), (509, 510, 413, 400), (402, 415, 414, 401), (404, 1, 0, 403), (405, 2, 1, 404), (406, 3, 2, 405), (407, 4, 3, 406), (424, 440, 4, 407), (409, 6, 5, 408), (410, 7, 6, 409), (411, 8, 7, 410), (412, 9, 8, 411), (413, 10, 9, 412), (24, 37, 452, 451), (11, 24, 451, 448), (415, 12, 11, 414), (408, 5, 440, 424), (395, 408, 424, 436), (382, 395, 436, 421), (369, 382, 421, 433), (356, 369, 433, 435), (343, 356, 435, 447), (330, 343, 447, 432), (317, 330, 432, 429), (304, 317, 429, 437), (291, 304, 437, 430), (278, 291, 430, 443), (265, 278, 443, 428), (252, 265, 428, 426), (239, 252, 426, 423), (226, 239, 423, 439), (213, 226, 439, 444), (200, 213, 444, 441), (187, 200, 441, 446), (174, 187, 446, 425), (161, 174, 425, 420), (148, 161, 420, 422), (135, 148, 422, 418), (122, 135, 418, 416), (109, 122, 416, 431), (96, 109, 431, 434), (83, 96, 434, 417), (70, 83, 417, 438), (57, 70, 438, 419), (44, 57, 419, 445), (31, 44, 445, 442), (18, 31, 442, 427), (5, 18, 427, 440), (507, 508, 509, 506), (449, 510, 511, 448), (501, 502, 503, 500), (483, 484, 485, 482), (495, 496, 497, 494), (457, 458, 459, 456), (458, 460, 461, 459), (493, 495, 494, 492), (502, 504, 505, 503), (499, 501, 500, 498), (504, 507, 506, 505), (469, 470, 471, 468), (460, 462, 463, 461), (451, 452, 453, 450), (481, 483, 482, 480), (462, 464, 465, 463), (508, 511, 510, 509), (489, 490, 491, 488), (473, 474, 475, 472), (470, 473, 472, 471), (452, 454, 455, 453), (454, 457, 456, 455), (474, 476, 477, 475), (464, 466, 467, 465), (476, 478, 479, 477), (484, 486, 487, 485), (486, 489, 488, 487), (466, 469, 468, 467), (496, 499, 498, 497), (448, 451, 450, 449), (478, 481, 480, 479), (490, 493, 492, 491), (414, 11, 448, 511)])
me_cubeziercircle_001.polygons.foreach_set('use_smooth', [True] * 480)
me_cubeziercircle_001.use_remesh_preserve_volume = False
me_cubeziercircle_001.use_remesh_preserve_attributes = False
me_cubeziercircle_001.use_mirror_vertex_groups = False
me_cubeziercircle_001.auto_texspace = False
me_cubeziercircle_001.update()
me_cubeziercircle = bpy.data.meshes.new('CUBezierCircle')
me_cubeziercircle.from_pydata([(-0.5, 0.0, 0.0), (-0.4898, 0.1007, 0.0), (-0.4607, 0.1946, 0.0), (-0.4146, 0.2795, 0.0), (-0.3535, 0.3535, 0.0), (-0.2795, 0.4146, 0.0), (-0.1946, 0.4607, 0.0), (-0.1007, 0.4898, 0.0), (0.0, 0.5, 0.0), (0.1007, 0.4898, 0.0), (0.1946, 0.4607, 0.0), (0.2795, 0.4146, 0.0), (0.3535, 0.3535, 0.0), (0.4146, 0.2795, 0.0), (0.4607, 0.1946, 0.0), (0.4898, 0.1007, 0.0), (0.5, 0.0, 0.0), (0.4898, -0.1007, 0.0), (0.4607, -0.1946, 0.0), (0.4146, -0.2795, 0.0), (0.3535, -0.3535, 0.0), (0.2795, -0.4146, 0.0), (0.1946, -0.4607, 0.0), (0.1007, -0.4898, 0.0), (0.0, -0.5, 0.0), (-0.1007, -0.4898, 0.0), (-0.1946, -0.4607, 0.0), (-0.2795, -0.4146, 0.0), (-0.3535, -0.3535, 0.0), (-0.4146, -0.2795, 0.0), (-0.4607, -0.1946, 0.0), (-0.4898, -0.1007, 0.0)], [(0, 1), (1, 2), (2, 3), (3, 4), (4, 5), (5, 6), (6, 7), (7, 8), (8, 9), (9, 10), (10, 11), (11, 12), (12, 13), (13, 14), (14, 15), (15, 16), (16, 17), (17, 18), (18, 19), (19, 20), (20, 21), (21, 22), (22, 23), (23, 24), (24, 25), (25, 26), (26, 27), (27, 28), (28, 29), (29, 30), (30, 31), (31, 0)], [])
me_cubeziercircle.use_remesh_preserve_volume = False
me_cubeziercircle.use_remesh_preserve_attributes = False
me_cubeziercircle.use_mirror_vertex_groups = False
me_cubeziercircle.auto_texspace = False
me_cubeziercircle.update()
me_plane = bpy.data.meshes.new('Plane')
me_plane.from_pydata([(-1.0, -1.0, 0.0), (1.0, -1.0, 0.0), (-1.0, 1.0, 0.0), (1.0, 1.0, 0.0)], [], [(0, 1, 3, 2)])
me_plane.materials.append(mat_luz)
me_plane.materials.append(mat_material)
me_plane.use_remesh_preserve_volume = False
me_plane.use_remesh_preserve_attributes = False
me_plane.use_mirror_vertex_groups = False
me_plane.update()
me_cone = bpy.data.meshes.new('Cone')
me_cone.from_pydata([(0.0, 1.0, -0.9715), (0.1951, 0.9808, -0.9715), (0.3827, 0.9239, -0.9715), (0.5556, 0.8315, -0.9715), (0.7071, 0.7071, -0.9715), (0.8315, 0.5556, -0.9715), (0.9239, 0.3827, -0.9715), (0.9808, 0.1951, -0.9715), (1.0, 7.55e-08, -0.9715), (0.9808, -0.1951, -0.9715), (0.9239, -0.3827, -0.9715), (0.8315, -0.5556, -0.9715), (0.7071, -0.7071, -0.9715), (0.5556, -0.8315, -0.9715), (0.3827, -0.9239, -0.9715), (0.1951, -0.9808, -0.9715), (-3.258e-07, -1.0, -0.9715), (-0.1951, -0.9808, -0.9715), (-0.3827, -0.9239, -0.9715), (-0.5556, -0.8315, -0.9715), (-0.7071, -0.7071, -0.9715), (-0.8315, -0.5556, -0.9715), (-0.9239, -0.3827, -0.9715), (0.0, 0.0, 1.029), (-0.9808, -0.1951, -0.9715), (-1.0, 9.656e-07, -0.9715), (-0.9808, 0.1951, -0.9715), (-0.9239, 0.3827, -0.9715), (-0.8315, 0.5556, -0.9715), (-0.7071, 0.7071, -0.9715), (-0.5556, 0.8315, -0.9715), (-0.3827, 0.9239, -0.9715), (-0.1951, 0.9808, -0.9715), (0.0, 1.0, -0.9715), (0.1951, 0.9808, -0.9715), (0.3827, 0.9239, -0.9715), (0.5556, 0.8315, -0.9715), (0.7071, 0.7071, -0.9715), (0.8315, 0.5556, -0.9715), (0.9239, 0.3827, -0.9715), (0.9808, 0.1951, -0.9715), (1.0, 7.55e-08, -0.9715), (0.9808, -0.1951, -0.9715), (0.9239, -0.3827, -0.9715), (0.8315, -0.5556, -0.9715), (0.7071, -0.7071, -0.9715), (0.5556, -0.8315, -0.9715), (0.3827, -0.9239, -0.9715), (0.1951, -0.9808, -0.9715), (-3.258e-07, -1.0, -0.9715), (-0.1951, -0.9808, -0.9715), (-0.3827, -0.9239, -0.9715), (-0.5556, -0.8315, -0.9715), (-0.7071, -0.7071, -0.9715), (-0.8315, -0.5556, -0.9715), (-0.9239, -0.3827, -0.9715), (-0.9808, -0.1951, -0.9715), (-1.0, 9.656e-07, -0.9715), (-0.9808, 0.1951, -0.9715), (-0.9239, 0.3827, -0.9715), (-0.8315, 0.5556, -0.9715), (-0.7071, 0.7071, -0.9715), (-0.5556, 0.8315, -0.9715), (-0.3827, 0.9239, -0.9715), (-0.1951, 0.9808, -0.9715)], [], [(0, 23, 1), (1, 23, 2), (2, 23, 3), (3, 23, 4), (4, 23, 5), (5, 23, 6), (6, 23, 7), (7, 23, 8), (8, 23, 9), (9, 23, 10), (10, 23, 11), (11, 23, 12), (12, 23, 13), (13, 23, 14), (14, 23, 15), (15, 23, 16), (16, 23, 17), (17, 23, 18), (18, 23, 19), (19, 23, 20), (20, 23, 21), (21, 23, 22), (22, 23, 24), (24, 23, 25), (25, 23, 26), (26, 23, 27), (27, 23, 28), (28, 23, 29), (29, 23, 30), (30, 23, 31), (31, 23, 32), (32, 23, 0), (6, 7, 40, 39), (33, 34, 35, 36, 37, 38, 39, 40, 41, 42, 43, 44, 45, 46, 47, 48, 49, 50, 51, 52, 53, 54, 55, 56, 57, 58, 59, 60, 61, 62, 63, 64), (0, 1, 34, 33), (13, 14, 47, 46), (27, 28, 60, 59), (20, 21, 54, 53), (7, 8, 41, 40), (14, 15, 48, 47), (28, 29, 61, 60), (21, 22, 55, 54), (1, 2, 35, 34), (8, 9, 42, 41), (15, 16, 49, 48), (29, 30, 62, 61), (2, 3, 36, 35), (9, 10, 43, 42), (22, 24, 56, 55), (16, 17, 50, 49), (30, 31, 63, 62), (3, 4, 37, 36), (10, 11, 44, 43), (24, 25, 57, 56), (17, 18, 51, 50), (31, 32, 64, 63), (4, 5, 38, 37), (32, 0, 33, 64), (11, 12, 45, 44), (25, 26, 58, 57), (18, 19, 52, 51), (5, 6, 39, 38), (12, 13, 46, 45), (26, 27, 59, 58), (19, 20, 53, 52)])
me_cone.polygons.foreach_set('use_smooth', [True] * 65)
me_cone.use_remesh_preserve_volume = False
me_cone.use_remesh_preserve_attributes = False
me_cone.use_mirror_vertex_groups = False
me_cone.update()
me_plane_001 = bpy.data.meshes.new('Plane.001')
me_plane_001.from_pydata([(-1.0, -1.0, 0.0), (1.0, -1.0, 0.0), (-1.0, 1.0, 2.066), (1.0, 1.0, 2.066), (-1.0, 0.399, 0.0), (-1.0, 1.0, 1.023), (-1.0, 0.4774, 0.008753), (-1.0, 0.5546, 0.03486), (-1.0, 0.629, 0.07788), (-1.0, 0.6995, 0.1371), (-1.0, 0.7649, 0.2114), (-1.0, 0.824, 0.2997), (-1.0, 0.8758, 0.4003), (-1.0, 0.9195, 0.5116), (-1.0, 0.9543, 0.6316), (-1.0, 0.9795, 0.7583), (-1.0, 0.9949, 0.8896), (1.0, 1.0, 1.023), (1.0, 0.399, 0.0), (1.0, 0.9949, 0.8896), (1.0, 0.9795, 0.7583), (1.0, 0.9543, 0.6316), (1.0, 0.9195, 0.5116), (1.0, 0.8758, 0.4003), (1.0, 0.824, 0.2997), (1.0, 0.7649, 0.2114), (1.0, 0.6995, 0.1371), (1.0, 0.629, 0.07788), (1.0, 0.5546, 0.03486), (1.0, 0.4774, 0.008753)], [], [(0, 1, 18, 4), (17, 5, 16, 19), (19, 16, 15, 20), (20, 15, 14, 21), (21, 14, 13, 22), (22, 13, 12, 23), (23, 12, 11, 24), (24, 11, 10, 25), (25, 10, 9, 26), (26, 9, 8, 27), (27, 8, 7, 28), (28, 7, 6, 29), (29, 6, 4, 18), (5, 17, 3, 2)])
me_plane_001.use_remesh_preserve_volume = False
me_plane_001.use_remesh_preserve_attributes = False
me_plane_001.use_mirror_vertex_groups = False
me_plane_001.update()

# ---- curves / text
cu_beziercurve_001 = bpy.data.curves.new('BezierCurve.001', 'CURVE')
cu_beziercurve_001.dimensions = '3D'
_sp = cu_beziercurve_001.splines.new('BEZIER'); _sp.bezier_points.add(5)
_sp.bezier_points.foreach_set('co', [0.5, 0.007224, -2.375e-08, -0.02622, 0.0, 0.0, 0.1348, 0.1357, 3.028e-09, 0.3922, 0.2842, -8.416e-09, 0.4, 0.05751, -3.499e-08, 0.5, 0.05751, -3.499e-08])
_sp.bezier_points.foreach_set('handle_left', [0.6754, 0.009632, -3.167e-08, 0.1492, 0.002408, -7.918e-09, 0.1024, 0.19, 1.675e-08, 0.06433, 0.2842, -8.416e-09, 0.3974, 0.1331, -2.613e-08, 0.4667, 0.05751, -3.499e-08])
_sp.bezier_points.foreach_set('handle_right', [0.3246, 0.004816, -1.584e-08, 0.09689, 0.1269, -7.757e-09, 0.1673, 0.08136, -1.069e-08, 0.3948, 0.2087, -1.727e-08, 0.4333, 0.05751, -3.499e-08, 0.5333, 0.05751, -3.499e-08])
for _p, _l, _r in zip(_sp.bezier_points, ['VECTOR', 'VECTOR', 'ALIGNED', 'FREE', 'VECTOR', 'VECTOR'], ['VECTOR', 'FREE', 'ALIGNED', 'VECTOR', 'VECTOR', 'VECTOR']): _p.handle_left_type = _l; _p.handle_right_type = _r
_sp.order_u = 0
_sp.order_v = 0
_sp.resolution_u = 5
_sp.use_smooth = False
cu_beziercurve_001.use_path = True
cu_beziercurve_001.use_path_clamp = True
cu_beziercurve_001.bevel_resolution = 0
cu_beziercurve_001.resolution_u = 5
cu_beziercurve_001.fill_mode = 'HALF'
arm_lamp_rig = bpy.data.armatures.new('Lamp Rig')  # bones are not reproduced
arm_lamp_rig_001 = bpy.data.armatures.new('Lamp Rig.001')  # bones are not reproduced

# ---- objects
ob_lamp_rig = bpy.data.objects.new('Lamp Rig', arm_lamp_rig)
ob_lower_arm = bpy.data.objects.new('LOWER ARM', me_plane_002)
ob_mirror_axis = bpy.data.objects.new('MIRROR AXIS', None)
ob_stem = bpy.data.objects.new('Stem', me_cubeziercircle_002)
ob_cube = bpy.data.objects.new('Cube', me_cube)
ob_armadura = bpy.data.objects.new('Armadura', arm_lamp_rig_001)
ob_base_lampara = bpy.data.objects.new('BASE.lAMPARA', me_cubeziercircle_001)
ob_base_curve = bpy.data.objects.new('Base curve', me_cubeziercircle)
ob_base_outline_curve = bpy.data.objects.new('Base Outline curve', cu_beziercurve_001)
ob_a_lamparanatural = bpy.data.objects.new('A.LamparaNatural', me_plane)
ob_cone = bpy.data.objects.new('Cone', me_cone)
ob_escenario = bpy.data.objects.new('Escenario', me_plane_001)
ob_lamp = bpy.data.objects.new('Lamp', light_lamp)
ob_camera = bpy.data.objects.new('Camera', cam_camera)

# ---- transforms, parenting, visibility, modifiers, constraints
ob_lamp_rig.location = (-0.02356, 0.01544, -0.2213)
ob_lamp_rig.scale = (1.024, 1.024, 1.024)
ob_lamp_rig.show_in_front = True
ob_lamp_rig.lineart.crease_threshold = 0.0
ob_lower_arm.parent = ob_lamp_rig
ob_lower_arm.matrix_parent_inverse = Matrix(((-0.9767, 4.54e-07, -1.744e-07, -0.02301), (-4.471e-07, -0.7003, 0.6808, -1.35), (1.914e-07, 0.6808, 0.7003, -0.5726), (0.0, 0.0, 0.0, 1.0)))
ob_lower_arm.location = (-0.1115, 0.01133, 0.7856)
ob_lower_arm.rotation_euler = (-1.571, -2.356, 1.571)
ob_lower_arm.scale = (1.525, 1.525, 1.0)
ob_lower_arm.lineart.crease_threshold = 0.0
ob_mirror_axis.parent = ob_lower_arm
ob_mirror_axis.matrix_parent_inverse = Matrix(((-5.339e-08, -0.7071, 0.7071, -0.5429), (-2.211e-08, 0.7071, 0.7071, -0.5589), (-1.0, 2.211e-08, -5.339e-08, -0.1115), (0.0, 0.0, 0.0, 1.0)))
ob_mirror_axis.location = (-0.02745, -4.877e-17, 9.754e-17)
ob_mirror_axis.lineart.crease_threshold = 0.0
ob_stem.parent = ob_lamp_rig
ob_stem.matrix_parent_inverse = Matrix(((0.9767, 2.329e-07, 0.0, 0.02301), (0.0, 0.0, 0.9767, -0.7839), (2.329e-07, -0.9767, 0.0, 0.01508), (0.0, 0.0, 0.0, 1.0)))
ob_stem.location = (-0.02695, 0.003486, 0.002527)
ob_stem.scale = (1.314, 1.314, 1.314)
ob_stem.lineart.crease_threshold = 0.0
ob_cube.location = (-0.02626, 0.01377, 0.436)
ob_cube.scale = (0.0272, 0.02863, 0.03214)
ob_cube.hide_viewport = True
ob_cube.lineart.crease_threshold = 0.0
ob_armadura.location = (0.0, 0.0, 0.0)
ob_armadura.hide_viewport = True
ob_armadura.show_in_front = True
ob_armadura.lineart.crease_threshold = 0.0
ob_base_lampara.location = (-0.02695, 0.003486, 0.002527)
ob_base_lampara.scale = (1.314, 1.314, 1.314)
ob_base_lampara.lineart.crease_threshold = 0.0
ob_base_curve.parent = ob_base_lampara
ob_base_curve.matrix_parent_inverse = Matrix(((0.7609, 0.0, 0.0, 0.02051), (0.0, 0.7609, 0.0, -0.002653), (0.0, 0.0, 0.7609, -0.001923), (0.0, 0.0, 0.0, 1.0)))
ob_base_curve.location = (-0.02695, 0.003486, 0.002527)
ob_base_curve.scale = (1.314, 1.314, 1.314)
ob_base_curve.lineart.crease_threshold = 0.0
ob_base_outline_curve.parent = ob_base_curve
ob_base_outline_curve.matrix_parent_inverse = Matrix(((1.0, 0.0, 0.0, 0.02695), (0.0, 1.0, 0.0, 0.4965), (0.0, 0.0, 1.0, -0.002527), (0.0, 0.0, 0.0, 1.0)))
ob_base_outline_curve.location = (-1.665, 0.005679, 3.008e-05)
ob_base_outline_curve.rotation_euler = (1.571, -0.0, 0.0)
ob_base_outline_curve.hide_viewport = True
ob_base_outline_curve.lineart.crease_threshold = 0.0
ob_a_lamparanatural.location = (-8.778, -4.699, 5.586)
ob_a_lamparanatural.rotation_euler = (1.101, -0.0, -0.7132)
ob_a_lamparanatural.scale = (1.945, 1.945, 1.945)
ob_a_lamparanatural.hide_viewport = True
ob_a_lamparanatural.lineart.crease_threshold = 0.0
ob_cone.location = (0.0, 0.0, 0.9216)
ob_cone.scale = (0.3951, 0.3951, 0.9469)
ob_cone.hide_viewport = True
ob_cone.lineart.crease_threshold = 0.0
ob_escenario.location = (0.0, 0.0, 0.0)
ob_escenario.scale = (22.45, 7.484, 7.484)
ob_escenario.hide_viewport = True
ob_escenario.lineart.crease_threshold = 0.0
ob_lamp.location = (4.076, 1.005, 5.904)
ob_lamp.rotation_euler = (0.6503, 0.05522, 1.866)
ob_lamp.lock_rotations_4d = False
ob_lamp.empty_display_type = 'ARROWS'
ob_lamp.color = (0.0, 0.0, 0.0, 0.0)
ob_lamp.hide_viewport = True
ob_lamp.lineart.crease_threshold = 0.0
ob_camera.location = (6.1, -6.649, 6.787)
ob_camera.rotation_euler = (0.9763, -7.175e-07, 19.76)
ob_camera.lock_rotations_4d = False
ob_camera.empty_display_type = 'ARROWS'
ob_camera.color = (0.0, 0.0, 0.0, 0.0)
ob_camera.display_type = 'WIRE'
ob_camera.lineart.crease_threshold = 0.0

# ---- collection membership
col_collection_1.objects.link(ob_lamp_rig)
col_collection_1.objects.link(ob_lower_arm)
col_collection_1.objects.link(ob_mirror_axis)
col_collection_1.objects.link(ob_stem)
col_collection_1.objects.link(ob_cube)
col_collection_1.objects.link(ob_armadura)
col_collection_1.objects.link(ob_base_lampara)
col_collection_1.objects.link(ob_base_curve)
col_collection_1.objects.link(ob_base_outline_curve)
col_collection_1.objects.link(ob_a_lamparanatural)
col_collection_1.objects.link(ob_cone)
col_collection_1.objects.link(ob_escenario)
col_collection_1.objects.link(ob_lamp)
col_collection_1.objects.link(ob_camera)

# ---- scene / render settings (as saved in the file)
scene.camera = ob_camera
scene.frame_start = 1; scene.frame_end = 250; scene.frame_set(1)
scene.render.engine = 'CYCLES'
scene.render.resolution_percentage = 50
scene.render.dither_intensity = 0.0
scene.cycles.use_denoising = False
scene.cycles.samples = 128
scene.cycles.sampling_pattern = 'TABULATED_SOBOL'
scene.cycles.use_adaptive_sampling = False
scene.cycles.use_light_tree = False
scene.view_settings.view_transform = 'Standard'
bpy.context.view_layer.update()
